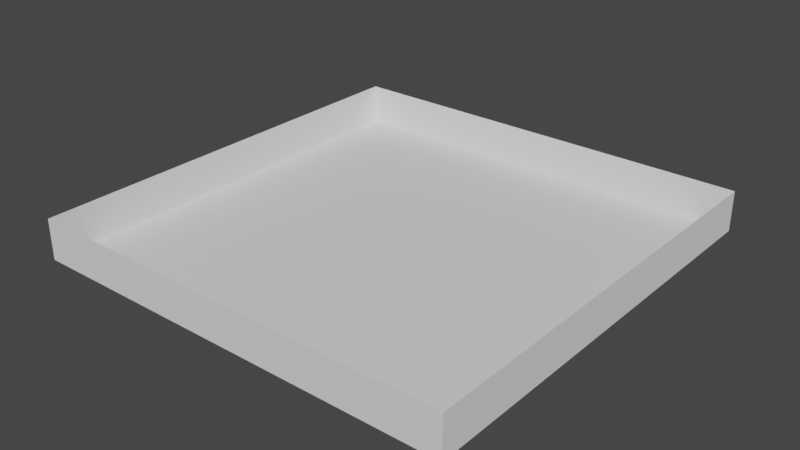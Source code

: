 # Source: level0.blend  (saved by Blender 2.82.7; exported with 4.5.12 LTS)
import bpy
from mathutils import Matrix  # noqa: F401  (used for matrix-valued properties, if any)

bpy.ops.wm.read_factory_settings(use_empty=True)
scene = bpy.context.scene
scene.name = 'Scene'

# ---- collections
col_collection = bpy.data.collections.new('Collection'); scene.collection.children.link(col_collection)

# ---- world
world_world = bpy.data.worlds.new('World'); scene.world = world_world
world_world.use_nodes = True; world_world.node_tree.nodes.clear()
_N = world_world.node_tree.nodes; _L = world_world.node_tree.links
n0 = _N.new('ShaderNodeOutputWorld'); n0.name = 'World Output'; n0.location = (300, 300)
n1 = _N.new('ShaderNodeBackground'); n1.name = 'Background'; n1.location = (10, 300)
n1.inputs[0].default_value = (0.05088, 0.05088, 0.05088, 1.0)
_L.new(n1.outputs[0], n0.inputs[0])
n0.is_active_output = True
world_world.color = (0.05088, 0.05088, 0.05088)
world_world.use_sun_shadow = False
world_world.sun_shadow_jitter_overblur = 0.0

# ---- meshes
me_plane = bpy.data.meshes.new('Plane')
me_plane.from_pydata([(-3.0, -5.0, 0.0), (3.0, -5.0, 0.0), (-3.0, 1.0, 0.0), (3.0, 1.0, 0.0)], [], [(0, 1, 3, 2)])
_uv = me_plane.uv_layers.new(name='UVMap')
_uv.uv.foreach_set('vector', [0.0, 0.0, 1.0, 0.0, 1.0, 1.0, 0.0, 1.0])
me_plane.use_remesh_fix_poles = True
me_plane.use_remesh_preserve_attributes = False
me_plane.use_mirror_vertex_groups = False
me_plane.update()
me_plane_001 = bpy.data.meshes.new('Plane.001')
me_plane_001.from_pydata([(-3.0, -5.0, 0.0), (3.0, -5.0, 0.0), (-3.0, 1.0, 0.0), (3.0, 1.0, 0.0), (-3.0, -5.0, 0.5616), (3.0, -5.0, 0.5616), (-3.0, 1.0, 0.5616), (3.0, 1.0, 0.5616)], [], [(3, 7, 6, 2), (0, 4, 5, 1), (1, 5, 7, 3), (2, 6, 4, 0)])
_uv = me_plane_001.uv_layers.new(name='UVMap')
_uv.uv.foreach_set('vector', [1.0, 1.0, 1.0, 1.0, 0.0, 1.0, 0.0, 1.0, 0.0, 0.0, 0.0, 0.0, 1.0, 0.0, 1.0, 0.0, 1.0, 0.0, 1.0, 0.0, 1.0, 1.0, 1.0, 1.0, 0.0, 1.0, 0.0, 1.0, 0.0, 0.0, 0.0, 0.0])
me_plane_001.use_remesh_fix_poles = True
me_plane_001.use_remesh_preserve_attributes = False
me_plane_001.use_mirror_vertex_groups = False
me_plane_001.update()

# ---- objects
ob_plane = bpy.data.objects.new('Plane', me_plane)
ob_wall = bpy.data.objects.new('Wall', me_plane_001)

# ---- transforms, parenting, visibility, modifiers, constraints
ob_plane.location = (0.0, 0.0, 0.0)
ob_plane.lineart.crease_threshold = 0.0
ob_wall.location = (0.0, 0.0, 0.0)
ob_wall.lineart.crease_threshold = 0.0

# ---- collection membership
col_collection.objects.link(ob_plane)
col_collection.objects.link(ob_wall)

# ---- scene / render settings (as saved in the file)
scene.frame_start = 1; scene.frame_end = 250; scene.frame_set(0)
scene.render.engine = 'BLENDER_EEVEE_NEXT'
scene.cycles.use_denoising = False
scene.cycles.samples = 128
scene.cycles.sampling_pattern = 'TABULATED_SOBOL'
scene.cycles.use_adaptive_sampling = False
scene.cycles.use_light_tree = False
scene.view_settings.view_transform = 'Filmic'
bpy.context.view_layer.update()

# ---- added for rendering (the .blend has no active camera and no usable light): camera, sun
cam_auto = bpy.data.cameras.new('AutoCamera')
cam_auto.lens = 50.0
cam_auto.sensor_width = 36.0
cam_auto.clip_end = 1000.0
ob_auto_camera = bpy.data.objects.new('AutoCamera', cam_auto)
scene.collection.objects.link(ob_auto_camera)
ob_auto_camera.location = (7.86797, -11.4416, 6.57517)
ob_auto_camera.rotation_euler = (1.09748, -7.21219e-08, 0.694738)
scene.camera = ob_auto_camera
light_auto_sun = bpy.data.lights.new('AutoSun', 'SUN')
light_auto_sun.energy = 3.0
light_auto_sun.angle = 0.0523599
ob_auto_sun = bpy.data.objects.new('AutoSun', light_auto_sun)
scene.collection.objects.link(ob_auto_sun)
ob_auto_sun.rotation_euler = (0.872665, 0.174533, 0.523599)
bpy.context.view_layer.update()
